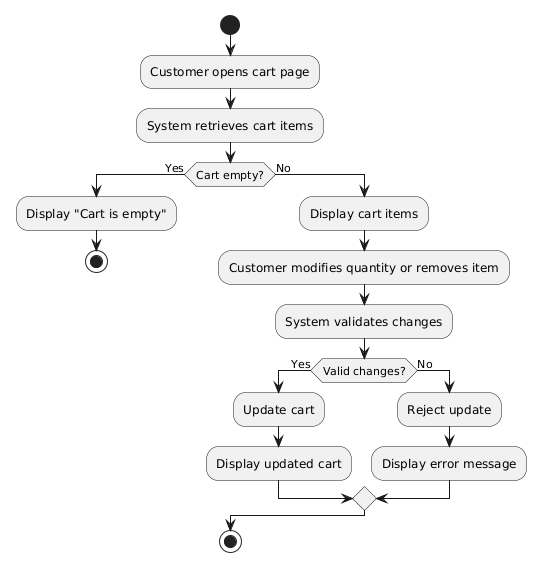

The diagram above was rendered by PlantUML. Its source (embedded in the PNG):
@startuml
start

:Customer opens cart page;

:System retrieves cart items;

if (Cart empty?) then (Yes)
  :Display "Cart is empty";
  stop
else (No)
  :Display cart items;

  :Customer modifies quantity or removes item;

  :System validates changes;

  if (Valid changes?) then (Yes)
    :Update cart;
    :Display updated cart;
  else (No)
    :Reject update;
    :Display error message;
  endif

endif

stop
@enduml